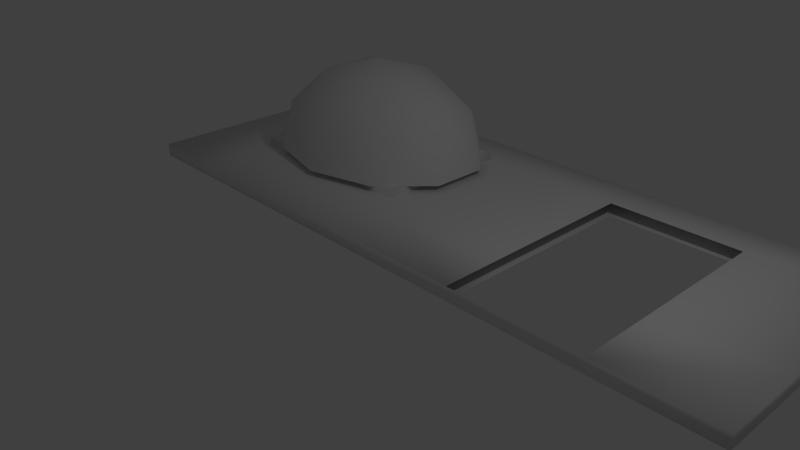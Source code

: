 # Source: wallwithwindowanddoor.blend  (saved by Blender 2.79.0; exported with 4.5.12 LTS)
import bpy
from mathutils import Matrix  # noqa: F401  (used for matrix-valued properties, if any)

bpy.ops.wm.read_factory_settings(use_empty=True)
scene = bpy.context.scene
scene.name = 'Scene'

# ---- collections
col_collection_1 = bpy.data.collections.new('Collection 1'); scene.collection.children.link(col_collection_1)

# ---- materials (node trees are filled in below, after node groups)
mat_wallmaterial = bpy.data.materials.new('WallMaterial')
mat_wallmaterial.alpha_threshold = 0.0
mat_wallmaterial.use_transparent_shadow = False
mat_wallmaterial.roughness = 0.5
mat_windowmaterial = bpy.data.materials.new('WindowMaterial')
mat_windowmaterial.alpha_threshold = 0.0
mat_windowmaterial.use_transparent_shadow = False
mat_windowmaterial.roughness = 0.5
mat_viewamaterial = bpy.data.materials.new('ViewAMaterial')
mat_viewamaterial.alpha_threshold = 0.0
mat_viewamaterial.use_transparent_shadow = False
mat_viewamaterial.roughness = 0.5
mat_viewbmaterial = bpy.data.materials.new('ViewBMaterial')
mat_viewbmaterial.alpha_threshold = 0.0
mat_viewbmaterial.use_transparent_shadow = False
mat_viewbmaterial.roughness = 0.5

# ---- material node trees

# ---- world
world_world = bpy.data.worlds.new('World'); scene.world = world_world
world_world.color = (0.05088, 0.05088, 0.05088)
world_world.use_sun_shadow = False
world_world.sun_shadow_jitter_overblur = 0.0
world_world.cycles.sampling_method = 'MANUAL'

# ---- cameras
cam_camera = bpy.data.cameras.new('Camera')
cam_camera.clip_end = 100.0
cam_camera.lens = 35.0
cam_camera.sensor_width = 32.0
cam_camera.sensor_height = 18.0
cam_camera.ortho_scale = 7.314
cam_camera.dof.focus_distance = 0.0
cam_camera.dof.aperture_fstop = 128.0

# ---- lights
light_lamp = bpy.data.lights.new('Lamp', 'POINT')
light_lamp.transmission_factor = 0.0
light_lamp.cutoff_distance = 30.0
light_lamp.energy = 100.0
light_lamp.shadow_buffer_clip_start = 1.001
light_lamp.shadow_soft_size = 0.1
light_lamp.shadow_maximum_resolution = 0.006
light_lamp.use_absolute_resolution = True

# ---- meshes
me_wallwithwindows = bpy.data.meshes.new('WallWithWindows')
me_wallwithwindows.from_pydata([(-5.0, 0.0, -0.1), (-5.0, 0.0, 0.1), (-5.0, 4.0, -0.1), (-5.0, 4.0, 0.1), (5.0, 0.0, -0.1), (5.0, 0.0, 0.1), (5.0, 4.0, -0.1), (5.0, 4.0, 0.1), (3.35, -2.384e-07, -0.1), (1.363, -2.384e-07, -0.1), (-0.9644, -2.384e-07, -0.1), (-3.748, -2.384e-07, -0.1), (-3.748, 7.153e-07, 0.1), (-0.9644, 7.153e-07, 0.1), (1.363, 7.153e-07, 0.1), (3.35, 7.153e-07, 0.1), (3.35, 4.0, 0.1), (1.363, 4.0, 0.1), (-0.9644, 4.0, 0.1), (-3.748, 4.0, 0.1), (-3.748, 4.0, -0.1), (-0.9644, 4.0, -0.1), (1.363, 4.0, -0.1), (3.35, 4.0, -0.1), (-5.0, 3.366, 0.1), (-5.0, 1.234, 0.1), (-3.748, 1.234, 0.1), (-3.748, 3.366, 0.1), (-0.9644, 1.234, 0.1), (-0.9644, 3.366, 0.1), (1.363, 1.234, 0.1), (1.363, 3.366, 0.1), (3.35, 1.234, 0.1), (3.35, 3.366, 0.1), (5.0, 1.234, 0.1), (5.0, 3.366, 0.1), (5.0, 3.366, -0.1), (5.0, 1.234, -0.1), (3.35, 1.234, -0.1), (3.35, 3.366, -0.1), (1.363, 1.234, -0.1), (1.363, 3.366, -0.1), (-0.9644, 1.234, -0.1), (-0.9644, 3.366, -0.1), (-3.748, 1.234, -0.1), (-3.748, 3.366, -0.1), (-5.0, 1.234, -0.1), (-5.0, 3.366, -0.1), (-3.823, 1.212, -0.217), (-3.823, 1.212, 0.217), (-3.823, 3.382, -0.217), (-3.823, 3.382, 0.217), (-0.9089, 1.212, -0.217), (-0.9089, 1.212, 0.217), (-0.9089, 3.382, -0.217), (-0.9089, 3.382, 0.217), (-1.907, 1.212, -0.217), (-2.824, 1.212, -0.217), (-2.824, 1.212, 0.217), (-1.907, 1.212, 0.217), (-1.907, 3.382, 0.217), (-2.824, 3.382, 0.217), (-2.824, 3.382, -0.217), (-1.907, 3.382, -0.217), (-3.823, 2.638, 0.217), (-3.823, 1.955, 0.217), (-3.604, 1.375, 0.217), (-3.604, 3.219, 0.217), (-1.127, 1.375, 0.217), (-1.127, 3.219, 0.217), (-0.9089, 1.955, 0.217), (-0.9089, 2.638, 0.217), (-0.9089, 2.638, -0.217), (-0.9089, 1.955, -0.217), (-1.127, 1.375, -0.217), (-1.127, 3.219, -0.217), (-3.604, 1.375, -0.217), (-3.604, 3.219, -0.217), (-3.823, 1.955, -0.217), (-3.823, 2.638, -0.217), (-2.022, 3.057, 1.428), (-3.089, 2.779, 1.428), (-3.089, 1.879, 1.428), (-1.363, 2.329, 1.428), (-2.022, 1.601, 1.428), (-1.068, 3.057, 0.9548), (-2.794, 3.507, 0.9548), (-3.861, 2.329, 0.9548), (-2.794, 1.151, 0.9548), (-1.068, 1.601, 0.9548), (-1.815, 1.09, 0.8404), (-3.631, 1.563, 0.8404), (-4.044, 1.879, 0.1891), (-3.631, 3.095, 0.8404), (-3.384, 1.151, 0.1891), (-3.384, 3.507, 0.1891), (-1.815, 3.568, 0.8404), (-0.6932, 2.329, 0.8404), (-4.044, 2.779, 0.1891), (-1.25, 3.507, 0.1891), (-2.317, 2.329, 1.646), (-0.5904, 1.879, 0.1891), (-0.5904, 2.779, 0.1891), (-2.317, 0.8723, 0.1891), (-1.25, 1.151, 0.1891), (-2.317, 3.785, 0.1891)], [], [(0, 1, 25, 46), (2, 3, 19, 20), (6, 7, 35, 36), (4, 5, 15, 8), (36, 39, 23, 6), (24, 27, 19, 3), (8, 15, 14, 9), (9, 14, 13, 10), (10, 13, 12, 11), (11, 12, 1, 0), (27, 29, 18, 19), (29, 31, 17, 18), (16, 17, 31, 33), (7, 16, 33, 35), (20, 19, 18, 21), (21, 18, 17, 22), (22, 17, 16, 23), (23, 16, 7, 6), (39, 41, 22, 23), (41, 43, 21, 22), (20, 21, 43, 45), (2, 20, 45, 47), (26, 27, 24, 25), (12, 26, 25, 1), (13, 28, 26, 12), (30, 31, 29, 28), (14, 30, 28, 13), (35, 33, 32, 34), (34, 32, 15, 5), (36, 35, 34, 37), (37, 34, 5, 4), (38, 39, 36, 37), (8, 38, 37, 4), (42, 43, 41, 40), (10, 42, 40, 9), (44, 42, 10, 11), (46, 25, 24, 47), (47, 24, 3, 2), (47, 45, 44, 46), (46, 44, 11, 0), (49, 78, 48), (51, 62, 50), (55, 72, 54), (53, 56, 52), (75, 54, 72), (67, 51, 64), (59, 57, 56), (58, 48, 57), (60, 67, 69), (55, 69, 71), (61, 63, 62), (60, 54, 63), (62, 75, 77), (50, 77, 79), (67, 65, 66), (66, 49, 58), (67, 76, 77), (68, 58, 59), (69, 70, 71), (68, 53, 70), (71, 73, 72), (73, 53, 52), (75, 73, 74), (74, 52, 56), (67, 75, 69), (74, 57, 76), (78, 64, 79), (79, 51, 50), (77, 78, 79), (76, 48, 78), (74, 66, 68), (75, 68, 69), (49, 65, 78), (51, 61, 62), (55, 71, 72), (53, 59, 56), (75, 63, 54), (67, 61, 51), (59, 58, 57), (58, 49, 48), (60, 61, 67), (55, 60, 69), (61, 60, 63), (60, 55, 54), (62, 63, 75), (50, 62, 77), (67, 64, 65), (66, 65, 49), (67, 66, 76), (68, 66, 58), (69, 68, 70), (68, 59, 53), (71, 70, 73), (73, 70, 53), (75, 72, 73), (74, 73, 52), (67, 77, 75), (74, 56, 57), (78, 65, 64), (79, 64, 51), (77, 76, 78), (76, 57, 48), (74, 76, 66), (75, 74, 68), (99, 85, 96), (98, 87, 92), (104, 90, 89), (84, 100, 83), (91, 82, 88), (80, 81, 86), (101, 97, 102), (97, 83, 85), (84, 83, 89), (103, 90, 104), (104, 89, 101), (82, 84, 88), (92, 91, 94), (92, 87, 91), (81, 82, 87), (95, 93, 98), (105, 96, 86), (83, 80, 85), (99, 96, 105), (90, 84, 89), (81, 100, 82), (86, 81, 93), (82, 100, 84), (96, 80, 86), (89, 83, 97), (101, 89, 97), (103, 88, 90), (88, 84, 90), (94, 91, 88), (98, 93, 87), (87, 82, 91), (105, 86, 95), (102, 85, 99), (85, 80, 96), (80, 100, 81), (83, 100, 80), (94, 88, 103), (95, 86, 93), (102, 97, 85), (93, 81, 87)])
me_wallwithwindows.polygons.foreach_set('use_smooth', [True] * 144)
me_wallwithwindows.polygons.foreach_set('material_index', [0, 0, 0, 0, 0, 0, 0, 0, 0, 0, 0, 0, 0, 0, 0, 0, 0, 0, 0, 0, 0, 0, 0, 0, 0, 0, 0, 0, 0, 0, 0, 0, 0, 0, 0, 0, 0, 0, 0, 0, 1, 1, 1, 1, 1, 1, 1, 1, 1, 1, 1, 1, 1, 1, 1, 1, 1, 1, 1, 1, 1, 1, 1, 1, 1, 1, 1, 1, 1, 1, 1, 1, 1, 1, 1, 1, 1, 1, 1, 1, 1, 1, 1, 1, 1, 1, 1, 1, 1, 1, 1, 1, 1, 1, 1, 1, 1, 1, 1, 1, 1, 1, 1, 1, 3, 3, 3, 3, 3, 3, 3, 3, 3, 3, 3, 3, 3, 3, 3, 3, 3, 3, 3, 3, 3, 3, 3, 3, 3, 3, 3, 3, 3, 3, 3, 3, 3, 3, 3, 3, 3, 3, 3, 3])
_uv = me_wallwithwindows.uv_layers.new(name='UVMap')
_uv.uv.foreach_set('vector', [-1.138, -0.05016, -1.138, -0.05016, -1.138, 0.3542, -1.138, 0.3542, -1.138, 1.26, -1.138, 1.26, -0.728, 1.26, -0.728, 1.26, 2.138, 1.26, 2.138, 1.26, 2.138, 1.053, 2.138, 1.053, 2.138, -0.05016, 2.138, -0.05016, 1.728, -0.05016, 1.728, -0.05016, 2.138, 1.053, 1.728, 1.053, 1.728, 1.26, 2.138, 1.26, -1.138, 1.053, -0.728, 1.053, -0.728, 1.26, -1.138, 1.26, 1.728, -0.05016, 1.728, -0.05016, 0.8159, -0.05016, 0.8159, -0.05016, 0.8159, -0.05016, 0.8159, -0.05016, 0.1841, -0.05016, 0.1841, -0.05016, 0.1841, -0.05016, 0.1841, -0.05016, -0.728, -0.05016, -0.728, -0.05016, -0.728, -0.05016, -0.728, -0.05016, -1.138, -0.05016, -1.138, -0.05016, -0.728, 1.053, 0.1841, 1.053, 0.1841, 1.26, -0.728, 1.26, 0.1841, 1.053, 0.8159, 1.053, 0.8159, 1.26, 0.1841, 1.26, 1.728, 1.26, 0.8159, 1.26, 0.8159, 1.053, 1.728, 1.053, 2.138, 1.26, 1.728, 1.26, 1.728, 1.053, 2.138, 1.053, -0.728, 1.26, -0.728, 1.26, 0.1841, 1.26, 0.1841, 1.26, 0.1841, 1.26, 0.1841, 1.26, 0.8159, 1.26, 0.8159, 1.26, 0.8159, 1.26, 0.8159, 1.26, 1.728, 1.26, 1.728, 1.26, 1.728, 1.26, 1.728, 1.26, 2.138, 1.26, 2.138, 1.26, 1.728, 1.053, 0.8159, 1.053, 0.8159, 1.26, 1.728, 1.26, 0.8159, 1.053, 0.1841, 1.053, 0.1841, 1.26, 0.8159, 1.26, -0.728, 1.26, 0.1841, 1.26, 0.1841, 1.053, -0.728, 1.053, -1.138, 1.26, -0.728, 1.26, -0.728, 1.053, -1.138, 1.053, -0.728, 0.3542, -0.728, 1.053, -1.138, 1.053, -1.138, 0.3542, -0.728, -0.05016, -0.728, 0.3542, -1.138, 0.3542, -1.138, -0.05016, 0.1841, -0.05016, 0.1841, 0.3542, -0.728, 0.3542, -0.728, -0.05016, 0.8159, 0.3542, 0.8159, 1.053, 0.1841, 1.053, 0.1841, 0.3542, 0.8159, -0.05016, 0.8159, 0.3542, 0.1841, 0.3542, 0.1841, -0.05016, 2.138, 1.053, 1.728, 1.053, 1.728, 0.3542, 2.138, 0.3542, 2.138, 0.3542, 1.728, 0.3542, 1.728, -0.05016, 2.138, -0.05016, 2.138, 1.053, 2.138, 1.053, 2.138, 0.3542, 2.138, 0.3542, 2.138, 0.3542, 2.138, 0.3542, 2.138, -0.05016, 2.138, -0.05016, 1.728, 0.3542, 1.728, 1.053, 2.138, 1.053, 2.138, 0.3542, 1.728, -0.05016, 1.728, 0.3542, 2.138, 0.3542, 2.138, -0.05016, 0.1841, 0.3542, 0.1841, 1.053, 0.8159, 1.053, 0.8159, 0.3542, 0.1841, -0.05016, 0.1841, 0.3542, 0.8159, 0.3542, 0.8159, -0.05016, -0.728, 0.3542, 0.1841, 0.3542, 0.1841, -0.05016, -0.728, -0.05016, -1.138, 0.3542, -1.138, 0.3542, -1.138, 1.053, -1.138, 1.053, -1.138, 1.053, -1.138, 1.053, -1.138, 1.26, -1.138, 1.26, -1.138, 1.053, -0.728, 1.053, -0.728, 0.3542, -1.138, 0.3542, -1.138, 0.3542, -0.728, 0.3542, -0.728, -0.05016, -1.138, -0.05016, 0.25, 0.9431, 0.3333, 0.8052, 0.3333, 0.9431, 0.8333, 0.5405, 0.9167, 0.3554, 0.9167, 0.5405, 0.1667, 0.9431, 0.25, 0.8052, 0.25, 0.9431, 1.0, 0.0, 0.9167, 0.1852, 0.9167, 0.0, 0.8021, 0.5, 0.8333, 0.5405, 0.6906, 0.5405, 0.3854, 0.5, 0.4167, 0.5405, 0.2739, 0.5405, 1.0, 0.1852, 0.9167, 0.3554, 0.9167, 0.1852, 1.0, 0.3554, 0.9167, 0.5405, 0.9167, 0.3554, 0.4167, 0.1852, 0.3854, 0.5, 0.3854, 0.04054, 0.4167, 0.0, 0.3854, 0.04054, 0.2739, 1.106e-08, 0.8333, 0.3554, 0.9167, 0.1852, 0.9167, 0.3554, 0.8333, 0.1852, 0.9167, 0.0, 0.9167, 0.1852, 0.8333, 0.1852, 0.8021, 0.5, 0.8021, 0.04054, 0.8333, 8.846e-08, 0.8021, 0.04054, 0.6906, 0.0, 0.3854, 0.5, 0.1427, 0.5405, 0.03125, 0.5, 0.03125, 0.5, 6.867e-08, 0.5405, 6.867e-08, 0.3554, 0.3333, 0.8827, 0.4167, 0.5405, 0.4167, 0.8827, 0.03125, 0.04054, 6.867e-08, 0.3554, 4.578e-08, 0.1852, 0.3854, 0.04054, 0.1427, 4.423e-08, 0.2739, 1.106e-08, 0.03125, 0.04054, 0.0, 4.423e-08, 0.1427, 4.423e-08, 0.1667, 0.8052, 0.25, 0.6784, 0.25, 0.8052, 0.25, 0.6784, 0.1667, 0.5405, 0.25, 0.5405, 0.8021, 0.5, 0.5594, 0.5405, 0.4479, 0.5, 0.4479, 0.5, 0.4167, 0.5405, 0.4167, 0.3554, 0.08333, 0.5405, 0.1667, 1.0, 0.08333, 1.0, 0.4479, 0.5, 0.4167, 0.1852, 0.4479, 0.04054, 0.3333, 0.8052, 0.25, 0.6784, 0.3333, 0.6784, 0.3333, 0.6784, 0.25, 0.5405, 0.3333, 0.5405, 0.8021, 0.04054, 0.5594, 4.423e-08, 0.6906, 0.0, 0.4479, 0.04054, 0.4167, 4.423e-08, 0.5594, 4.423e-08, 0.08333, 0.5405, 8.012e-08, 1.0, 0.0, 0.5405, 0.4167, 0.8827, 0.5, 0.5405, 0.5, 0.8827, 0.25, 0.9431, 0.25, 0.8052, 0.3333, 0.8052, 0.8333, 0.5405, 0.8333, 0.3554, 0.9167, 0.3554, 0.1667, 0.9431, 0.1667, 0.8052, 0.25, 0.8052, 1.0, 0.0, 1.0, 0.1852, 0.9167, 0.1852, 0.8021, 0.5, 0.8333, 0.3554, 0.8333, 0.5405, 0.3854, 0.5, 0.4167, 0.3554, 0.4167, 0.5405, 1.0, 0.1852, 1.0, 0.3554, 0.9167, 0.3554, 1.0, 0.3554, 1.0, 0.5405, 0.9167, 0.5405, 0.4167, 0.1852, 0.4167, 0.3554, 0.3854, 0.5, 0.4167, 0.0, 0.4167, 0.1852, 0.3854, 0.04054, 0.8333, 0.3554, 0.8333, 0.1852, 0.9167, 0.1852, 0.8333, 0.1852, 0.8333, 1.106e-08, 0.9167, 0.0, 0.8333, 0.1852, 0.8333, 0.3554, 0.8021, 0.5, 0.8333, 8.846e-08, 0.8333, 0.1852, 0.8021, 0.04054, 0.3854, 0.5, 0.2739, 0.5405, 0.1427, 0.5405, 0.03125, 0.5, 0.1427, 0.5405, 6.867e-08, 0.5405, 0.3333, 0.8827, 0.3333, 0.5405, 0.4167, 0.5405, 0.03125, 0.04054, 0.03125, 0.5, 6.867e-08, 0.3554, 0.3854, 0.04054, 0.03125, 0.04054, 0.1427, 4.423e-08, 0.03125, 0.04054, 4.578e-08, 0.1852, 0.0, 4.423e-08, 0.1667, 0.8052, 0.1667, 0.6784, 0.25, 0.6784, 0.25, 0.6784, 0.1667, 0.6784, 0.1667, 0.5405, 0.8021, 0.5, 0.6906, 0.5405, 0.5594, 0.5405, 0.4479, 0.5, 0.5594, 0.5405, 0.4167, 0.5405, 0.08333, 0.5405, 0.1667, 0.5405, 0.1667, 1.0, 0.4479, 0.5, 0.4167, 0.3554, 0.4167, 0.1852, 0.3333, 0.8052, 0.25, 0.8052, 0.25, 0.6784, 0.3333, 0.6784, 0.25, 0.6784, 0.25, 0.5405, 0.8021, 0.04054, 0.4479, 0.04054, 0.5594, 4.423e-08, 0.4479, 0.04054, 0.4167, 0.1852, 0.4167, 4.423e-08, 0.08333, 0.5405, 0.08333, 1.0, 8.012e-08, 1.0, 0.4167, 0.8827, 0.4167, 0.5405, 0.5, 0.5405, 0.1259, 0.975, 0.1708, 0.6874, 0.3629, 0.8579, 1.0, 0.6581, 0.9073, 0.4901, 1.0, 0.322, 0.1259, 0.005117, 0.3629, 0.1222, 0.1708, 0.2928, 0.4343, 0.3147, 0.5054, 0.4901, 0.2775, 0.4901, 0.8664, 0.2796, 0.6909, 0.3843, 0.6381, 0.1555, 0.4343, 0.6654, 0.6909, 0.5958, 0.6381, 0.8246, 0.0, 0.3182, 0.06903, 0.4901, 0.0, 0.6619, 0.06903, 0.4901, 0.2775, 0.4901, 0.1708, 0.6874, 0.4343, 0.3147, 0.2775, 0.4901, 0.1708, 0.2928, 0.5059, 0.0, 0.3629, 0.1222, 0.1259, 0.005117, 0.1259, 0.005117, 0.1708, 0.2928, 0.0, 0.3182, 0.6909, 0.3843, 0.4343, 0.3147, 0.6381, 0.1555, 1.0, 0.322, 0.8664, 0.2796, 0.8874, 0.01411, 1.0, 0.322, 0.9073, 0.4901, 0.8664, 0.2796, 0.6909, 0.5958, 0.6909, 0.3843, 0.9073, 0.4901, 0.8874, 0.966, 0.8664, 0.7005, 1.0, 0.6581, 0.5059, 1.0, 0.3629, 0.8579, 0.6381, 0.8246, 0.2775, 0.4901, 0.4343, 0.6654, 0.1708, 0.6874, 0.1259, 0.975, 0.3629, 0.8579, 0.5059, 1.0, 0.3629, 0.1222, 0.4343, 0.3147, 0.1708, 0.2928, 0.6909, 0.5958, 0.5054, 0.4901, 0.6909, 0.3843, 0.6381, 0.8246, 0.6909, 0.5958, 0.8664, 0.7005, 0.6909, 0.3843, 0.5054, 0.4901, 0.4343, 0.3147, 0.3629, 0.8579, 0.4343, 0.6654, 0.6381, 0.8246, 0.1708, 0.2928, 0.2775, 0.4901, 0.06903, 0.4901, 0.0, 0.3182, 0.1708, 0.2928, 0.06903, 0.4901, 0.5059, 0.0, 0.6381, 0.1555, 0.3629, 0.1222, 0.6381, 0.1555, 0.4343, 0.3147, 0.3629, 0.1222, 0.8874, 0.01411, 0.8664, 0.2796, 0.6381, 0.1555, 1.0, 0.6581, 0.8664, 0.7005, 0.9073, 0.4901, 0.9073, 0.4901, 0.6909, 0.3843, 0.8664, 0.2796, 0.5059, 1.0, 0.6381, 0.8246, 0.8874, 0.966, 0.0, 0.6619, 0.1708, 0.6874, 0.1259, 0.975, 0.1708, 0.6874, 0.4343, 0.6654, 0.3629, 0.8579, 0.4343, 0.6654, 0.5054, 0.4901, 0.6909, 0.5958, 0.2775, 0.4901, 0.5054, 0.4901, 0.4343, 0.6654, 0.8874, 0.01411, 0.6381, 0.1555, 0.5059, 0.0, 0.8874, 0.966, 0.6381, 0.8246, 0.8664, 0.7005, 0.0, 0.6619, 0.06903, 0.4901, 0.1708, 0.6874, 0.8664, 0.7005, 0.6909, 0.5958, 0.9073, 0.4901])
me_wallwithwindows.materials.append(mat_wallmaterial)
me_wallwithwindows.materials.append(mat_windowmaterial)
me_wallwithwindows.materials.append(mat_viewamaterial)
me_wallwithwindows.materials.append(mat_viewbmaterial)
me_wallwithwindows.use_remesh_preserve_volume = False
me_wallwithwindows.use_remesh_preserve_attributes = False
me_wallwithwindows.use_mirror_vertex_groups = False
me_wallwithwindows.update()

# ---- objects
ob_cube = bpy.data.objects.new('Cube', me_wallwithwindows)
ob_lamp = bpy.data.objects.new('Lamp', light_lamp)
ob_camera = bpy.data.objects.new('Camera', cam_camera)

# ---- transforms, parenting, visibility, modifiers, constraints
ob_cube.location = (0.0, 0.0, 0.0)
ob_cube.lineart.crease_threshold = 0.0
_vg = ob_cube.vertex_groups.new(name='Wall')
_vg = ob_cube.vertex_groups.new(name='Window')
_vg = ob_cube.vertex_groups.new(name='ViewA')
_vg = ob_cube.vertex_groups.new(name='ViewB')
ob_lamp.location = (4.076, 1.005, 5.904)
ob_lamp.rotation_euler = (0.6503, 0.05522, 1.866)
ob_lamp.lock_rotations_4d = False
ob_lamp.empty_display_type = 'ARROWS'
ob_lamp.color = (0.0, 0.0, 0.0, 0.0)
ob_lamp.lineart.crease_threshold = 0.0
ob_camera.location = (7.481, -6.508, 5.344)
ob_camera.rotation_euler = (1.109, 0.0, 0.8149)
ob_camera.lock_rotations_4d = False
ob_camera.empty_display_type = 'ARROWS'
ob_camera.color = (0.0, 0.0, 0.0, 0.0)
ob_camera.display_type = 'WIRE'
ob_camera.lineart.crease_threshold = 0.0

# ---- collection membership
col_collection_1.objects.link(ob_cube)
col_collection_1.objects.link(ob_lamp)
col_collection_1.objects.link(ob_camera)

# ---- scene / render settings (as saved in the file)
scene.camera = ob_camera
scene.frame_start = 1; scene.frame_end = 250; scene.frame_set(1)
scene.render.engine = 'BLENDER_EEVEE_NEXT'
scene.render.resolution_percentage = 50
scene.render.dither_intensity = 0.0
scene.cycles.use_denoising = False
scene.cycles.samples = 128
scene.cycles.sampling_pattern = 'TABULATED_SOBOL'
scene.cycles.use_adaptive_sampling = False
scene.cycles.use_light_tree = False
scene.cycles.blur_glossy = 0.0
scene.cycles.sample_clamp_indirect = 0.0
scene.view_settings.view_transform = 'Standard'
bpy.context.view_layer.update()
